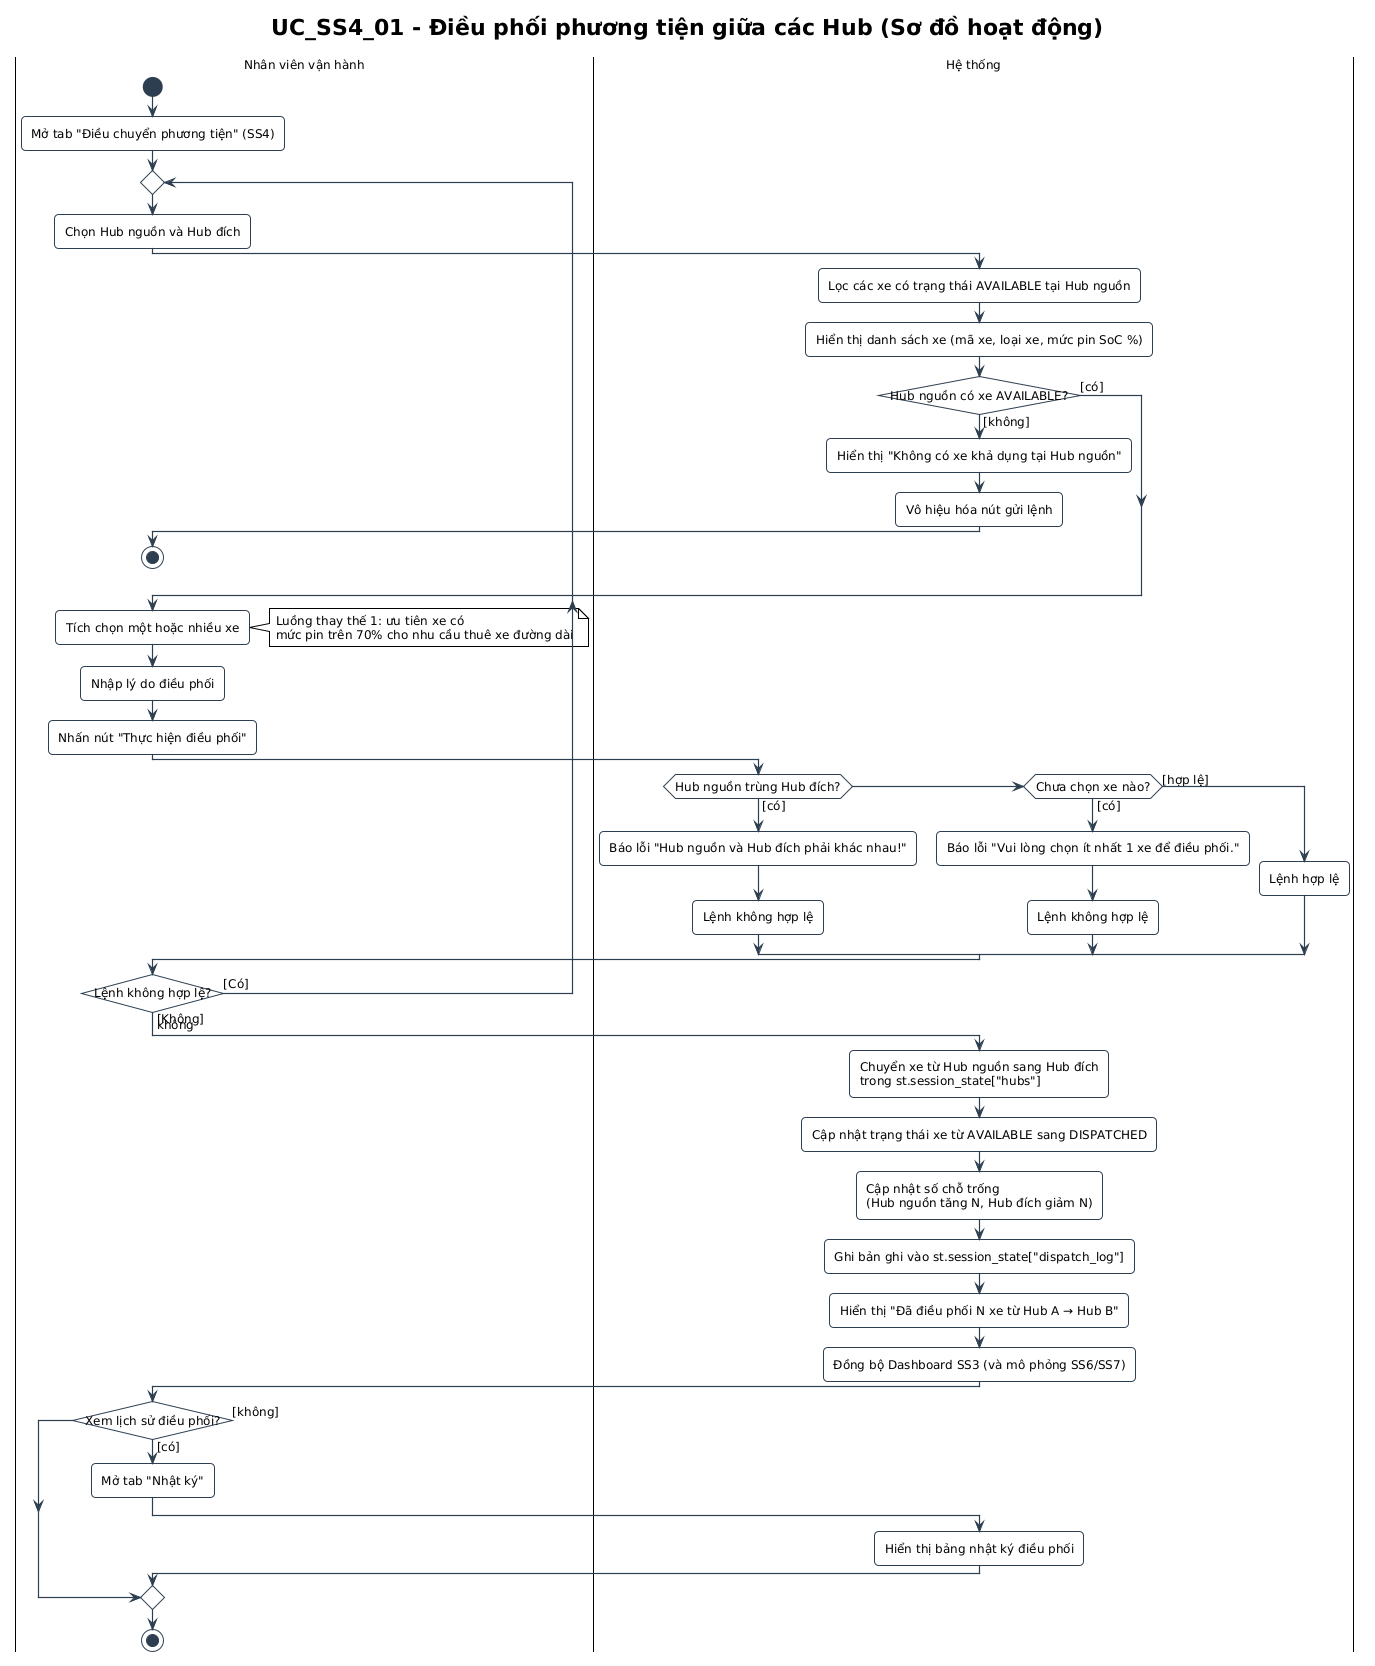

The diagram above was rendered by PlantUML. Its source (embedded in the PNG):
@startuml UC_SS4_01_activity
!pragma layout smetana
!include ../../../common.puml
title UC_SS4_01 - Điều phối phương tiện giữa các Hub (Sơ đồ hoạt động)

|Nhân viên vận hành|
start
:Mở tab "Điều chuyển phương tiện" (SS4);

repeat
  :Chọn Hub nguồn và Hub đích;

  |Hệ thống|
  :Lọc các xe có trạng thái AVAILABLE tại Hub nguồn;
  :Hiển thị danh sách xe (mã xe, loại xe, mức pin SoC %);

  if (Hub nguồn có xe AVAILABLE?) then ([không])
    :Hiển thị "Không có xe khả dụng tại Hub nguồn";
    :Vô hiệu hóa nút gửi lệnh;
    |Nhân viên vận hành|
    stop
  else ([có])
  endif

  |Nhân viên vận hành|
  :Tích chọn một hoặc nhiều xe;
  note right
    Luồng thay thế 1: ưu tiên xe có
    mức pin trên 70% cho nhu cầu thuê xe đường dài
  end note
  :Nhập lý do điều phối;
  :Nhấn nút "Thực hiện điều phối";

  |Hệ thống|
  if (Hub nguồn trùng Hub đích?) then ([có])
    :Báo lỗi "Hub nguồn và Hub đích phải khác nhau!";
    :Lệnh không hợp lệ;
  elseif (Chưa chọn xe nào?) then ([có])
    :Báo lỗi "Vui lòng chọn ít nhất 1 xe để điều phối.";
    :Lệnh không hợp lệ;
  else ([hợp lệ])
    :Lệnh hợp lệ;
  endif
repeat while (Lệnh không hợp lệ?) is ([Có]) not ([Không])
->không;

:Chuyển xe từ Hub nguồn sang Hub đích\ntrong st.session_state["hubs"];
:Cập nhật trạng thái xe từ AVAILABLE sang DISPATCHED;
:Cập nhật số chỗ trống\n(Hub nguồn tăng N, Hub đích giảm N);
:Ghi bản ghi vào st.session_state["dispatch_log"];
:Hiển thị "Đã điều phối N xe từ Hub A → Hub B";
:Đồng bộ Dashboard SS3 (và mô phỏng SS6/SS7);

|Nhân viên vận hành|
if (Xem lịch sử điều phối?) then ([có])
  :Mở tab "Nhật ký";
  |Hệ thống|
  :Hiển thị bảng nhật ký điều phối;
else ([không])
endif

|Nhân viên vận hành|
stop
@enduml